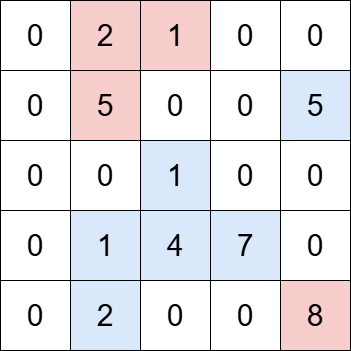

The diagram above was exported from draw.io. Its source (the exported page's mxGraphModel, read from the mxfile embedded in the PNG):
<mxGraphModel dx="1050" dy="565" grid="1" gridSize="10" guides="1" tooltips="1" connect="1" arrows="1" fold="1" page="1" pageScale="1" pageWidth="827" pageHeight="1169" math="0" shadow="0">
  <root>
    <mxCell id="0" />
    <mxCell id="1" parent="0" />
    <mxCell id="mZxku9Y-yuMhUNkQGoyU-18" value="&lt;font size=&quot;1&quot; style=&quot;&quot;&gt;&lt;span style=&quot;font-size: 30px;&quot;&gt;0&lt;/span&gt;&lt;/font&gt;" style="whiteSpace=wrap;html=1;aspect=fixed;" parent="1" vertex="1">
      <mxGeometry x="230" y="50" width="70" height="70" as="geometry" />
    </mxCell>
    <mxCell id="mZxku9Y-yuMhUNkQGoyU-19" value="&lt;span style=&quot;font-size: 30px;&quot;&gt;2&lt;/span&gt;" style="whiteSpace=wrap;html=1;aspect=fixed;fillColor=#f8cecc;strokeColor=light-dark(#000000, #d7817e);" parent="1" vertex="1">
      <mxGeometry x="300" y="50" width="70" height="70" as="geometry" />
    </mxCell>
    <mxCell id="mZxku9Y-yuMhUNkQGoyU-20" value="&lt;span style=&quot;font-size: 30px;&quot;&gt;1&lt;/span&gt;" style="whiteSpace=wrap;html=1;aspect=fixed;fillColor=#f8cecc;strokeColor=light-dark(#000000, #d7817e);" parent="1" vertex="1">
      <mxGeometry x="370" y="50" width="70" height="70" as="geometry" />
    </mxCell>
    <mxCell id="PEqlAl71EH6bMN4x1xZC-1" value="&lt;span style=&quot;font-size: 30px;&quot;&gt;0&lt;/span&gt;" style="whiteSpace=wrap;html=1;aspect=fixed;" vertex="1" parent="1">
      <mxGeometry x="440" y="50" width="70" height="70" as="geometry" />
    </mxCell>
    <mxCell id="PEqlAl71EH6bMN4x1xZC-2" value="&lt;span style=&quot;font-size: 30px;&quot;&gt;0&lt;/span&gt;" style="whiteSpace=wrap;html=1;aspect=fixed;" vertex="1" parent="1">
      <mxGeometry x="510" y="50" width="70" height="70" as="geometry" />
    </mxCell>
    <mxCell id="PEqlAl71EH6bMN4x1xZC-4" value="&lt;font size=&quot;1&quot; style=&quot;&quot;&gt;&lt;span style=&quot;font-size: 30px;&quot;&gt;0&lt;/span&gt;&lt;/font&gt;" style="whiteSpace=wrap;html=1;aspect=fixed;" vertex="1" parent="1">
      <mxGeometry x="230" y="120" width="70" height="70" as="geometry" />
    </mxCell>
    <mxCell id="PEqlAl71EH6bMN4x1xZC-5" value="&lt;span style=&quot;font-size: 30px;&quot;&gt;5&lt;/span&gt;" style="whiteSpace=wrap;html=1;aspect=fixed;fillColor=#f8cecc;strokeColor=light-dark(#000000, #d7817e);" vertex="1" parent="1">
      <mxGeometry x="300" y="120" width="70" height="70" as="geometry" />
    </mxCell>
    <mxCell id="PEqlAl71EH6bMN4x1xZC-6" value="&lt;span style=&quot;font-size: 30px;&quot;&gt;0&lt;/span&gt;" style="whiteSpace=wrap;html=1;aspect=fixed;" vertex="1" parent="1">
      <mxGeometry x="370" y="120" width="70" height="70" as="geometry" />
    </mxCell>
    <mxCell id="PEqlAl71EH6bMN4x1xZC-7" value="&lt;span style=&quot;font-size: 30px;&quot;&gt;0&lt;/span&gt;" style="whiteSpace=wrap;html=1;aspect=fixed;" vertex="1" parent="1">
      <mxGeometry x="440" y="120" width="70" height="70" as="geometry" />
    </mxCell>
    <mxCell id="PEqlAl71EH6bMN4x1xZC-8" value="&lt;span style=&quot;font-size: 30px;&quot;&gt;5&lt;/span&gt;" style="whiteSpace=wrap;html=1;aspect=fixed;fillColor=#dae8fc;strokeColor=light-dark(#000000, #5c79a3);" vertex="1" parent="1">
      <mxGeometry x="510" y="120" width="70" height="70" as="geometry" />
    </mxCell>
    <mxCell id="PEqlAl71EH6bMN4x1xZC-9" value="&lt;font size=&quot;1&quot; style=&quot;&quot;&gt;&lt;span style=&quot;font-size: 30px;&quot;&gt;0&lt;/span&gt;&lt;/font&gt;" style="whiteSpace=wrap;html=1;aspect=fixed;" vertex="1" parent="1">
      <mxGeometry x="230" y="190" width="70" height="70" as="geometry" />
    </mxCell>
    <mxCell id="PEqlAl71EH6bMN4x1xZC-10" value="&lt;span style=&quot;font-size: 30px;&quot;&gt;0&lt;/span&gt;" style="whiteSpace=wrap;html=1;aspect=fixed;" vertex="1" parent="1">
      <mxGeometry x="300" y="190" width="70" height="70" as="geometry" />
    </mxCell>
    <mxCell id="PEqlAl71EH6bMN4x1xZC-11" value="&lt;span style=&quot;font-size: 30px;&quot;&gt;1&lt;/span&gt;" style="whiteSpace=wrap;html=1;aspect=fixed;fillColor=#dae8fc;strokeColor=light-dark(#000000, #5c79a3);" vertex="1" parent="1">
      <mxGeometry x="370" y="190" width="70" height="70" as="geometry" />
    </mxCell>
    <mxCell id="PEqlAl71EH6bMN4x1xZC-12" value="&lt;span style=&quot;font-size: 30px;&quot;&gt;0&lt;/span&gt;" style="whiteSpace=wrap;html=1;aspect=fixed;" vertex="1" parent="1">
      <mxGeometry x="440" y="190" width="70" height="70" as="geometry" />
    </mxCell>
    <mxCell id="PEqlAl71EH6bMN4x1xZC-13" value="&lt;span style=&quot;font-size: 30px;&quot;&gt;0&lt;/span&gt;" style="whiteSpace=wrap;html=1;aspect=fixed;" vertex="1" parent="1">
      <mxGeometry x="510" y="190" width="70" height="70" as="geometry" />
    </mxCell>
    <mxCell id="PEqlAl71EH6bMN4x1xZC-14" value="&lt;font size=&quot;1&quot; style=&quot;&quot;&gt;&lt;span style=&quot;font-size: 30px;&quot;&gt;0&lt;/span&gt;&lt;/font&gt;" style="whiteSpace=wrap;html=1;aspect=fixed;" vertex="1" parent="1">
      <mxGeometry x="230" y="260" width="70" height="70" as="geometry" />
    </mxCell>
    <mxCell id="PEqlAl71EH6bMN4x1xZC-15" value="&lt;span style=&quot;font-size: 30px;&quot;&gt;1&lt;/span&gt;" style="whiteSpace=wrap;html=1;aspect=fixed;fillColor=#dae8fc;strokeColor=light-dark(#000000, #5c79a3);" vertex="1" parent="1">
      <mxGeometry x="300" y="260" width="70" height="70" as="geometry" />
    </mxCell>
    <mxCell id="PEqlAl71EH6bMN4x1xZC-16" value="&lt;span style=&quot;font-size: 30px;&quot;&gt;4&lt;/span&gt;" style="whiteSpace=wrap;html=1;aspect=fixed;fillColor=#dae8fc;strokeColor=light-dark(#000000, #5c79a3);" vertex="1" parent="1">
      <mxGeometry x="370" y="260" width="70" height="70" as="geometry" />
    </mxCell>
    <mxCell id="PEqlAl71EH6bMN4x1xZC-17" value="&lt;span style=&quot;font-size: 30px;&quot;&gt;7&lt;/span&gt;" style="whiteSpace=wrap;html=1;aspect=fixed;fillColor=#dae8fc;strokeColor=light-dark(#000000, #5c79a3);" vertex="1" parent="1">
      <mxGeometry x="440" y="260" width="70" height="70" as="geometry" />
    </mxCell>
    <mxCell id="PEqlAl71EH6bMN4x1xZC-18" value="&lt;span style=&quot;font-size: 30px;&quot;&gt;0&lt;/span&gt;" style="whiteSpace=wrap;html=1;aspect=fixed;" vertex="1" parent="1">
      <mxGeometry x="510" y="260" width="70" height="70" as="geometry" />
    </mxCell>
    <mxCell id="PEqlAl71EH6bMN4x1xZC-19" value="&lt;font size=&quot;1&quot; style=&quot;&quot;&gt;&lt;span style=&quot;font-size: 30px;&quot;&gt;0&lt;/span&gt;&lt;/font&gt;" style="whiteSpace=wrap;html=1;aspect=fixed;" vertex="1" parent="1">
      <mxGeometry x="230" y="330" width="70" height="70" as="geometry" />
    </mxCell>
    <mxCell id="PEqlAl71EH6bMN4x1xZC-20" value="&lt;span style=&quot;font-size: 30px;&quot;&gt;2&lt;/span&gt;" style="whiteSpace=wrap;html=1;aspect=fixed;fillColor=#dae8fc;strokeColor=light-dark(#000000, #5c79a3);" vertex="1" parent="1">
      <mxGeometry x="300" y="330" width="70" height="70" as="geometry" />
    </mxCell>
    <mxCell id="PEqlAl71EH6bMN4x1xZC-21" value="&lt;span style=&quot;font-size: 30px;&quot;&gt;0&lt;/span&gt;" style="whiteSpace=wrap;html=1;aspect=fixed;" vertex="1" parent="1">
      <mxGeometry x="370" y="330" width="70" height="70" as="geometry" />
    </mxCell>
    <mxCell id="PEqlAl71EH6bMN4x1xZC-22" value="&lt;span style=&quot;font-size: 30px;&quot;&gt;0&lt;/span&gt;" style="whiteSpace=wrap;html=1;aspect=fixed;" vertex="1" parent="1">
      <mxGeometry x="440" y="330" width="70" height="70" as="geometry" />
    </mxCell>
    <mxCell id="PEqlAl71EH6bMN4x1xZC-23" value="&lt;span style=&quot;font-size: 30px;&quot;&gt;8&lt;/span&gt;" style="whiteSpace=wrap;html=1;aspect=fixed;fillColor=#f8cecc;strokeColor=light-dark(#000000, #d7817e);" vertex="1" parent="1">
      <mxGeometry x="510" y="330" width="70" height="70" as="geometry" />
    </mxCell>
  </root>
</mxGraphModel>